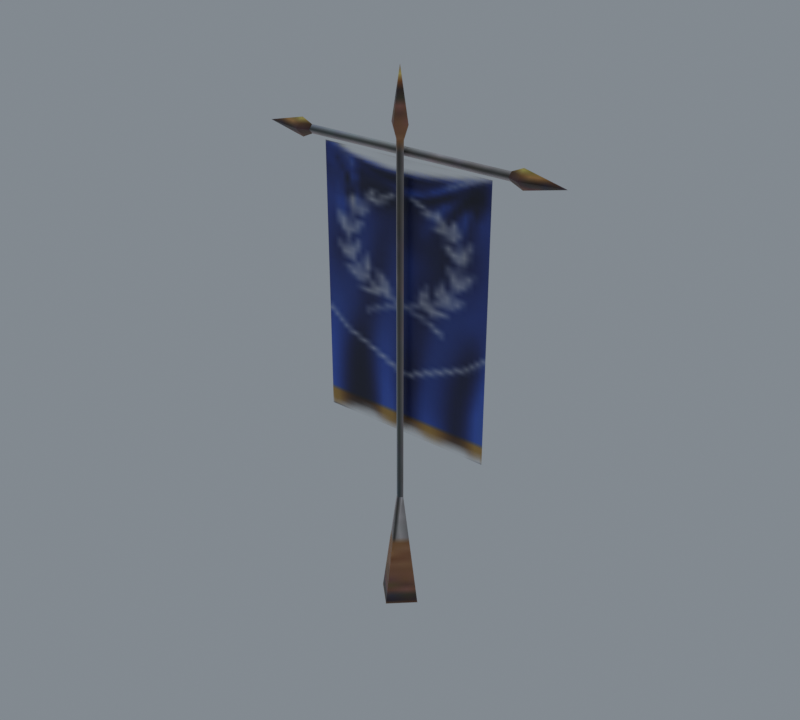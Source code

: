 # Source: import.blend  (saved by Blender 5.2.45; exported with 4.5.12 LTS)
import bpy
from mathutils import Matrix  # noqa: F401  (used for matrix-valued properties, if any)

bpy.ops.wm.read_factory_settings(use_empty=True)
scene = bpy.context.scene
scene.name = 'Beer01'

# ---- collections
col_collection = bpy.data.collections.new('Collection'); scene.collection.children.link(col_collection)

# ---- images (referenced by path relative to the original .blend; pixels are not part of the script)
import os
ASSET_DIR = os.environ.get("B2B_ASSET_DIR", "")  # directory of the original .blend (textures are referenced by path, not embedded)
HERE = os.path.dirname(os.path.abspath(__file__))  # packed textures are extracted next to this script under _unpacked/

def load_image(name, relpath, width, height, colorspace="sRGB"):
    """Load a texture the original file referenced (path relative to the .blend, or extracted next to this script)."""
    p = next((c for c in (os.path.join(HERE, relpath), os.path.join(ASSET_DIR, relpath)) if relpath and os.path.exists(c)), "")
    if p:
        img = bpy.data.images.load(p, check_existing=True)
        img.name = name
    else:  # same state as the original file: an image datablock whose file is absent (Cycles renders it pink)
        img = bpy.data.images.new(name, width, height)
        img.source = "FILE"
        img.filepath = "//" + (relpath or name)
    img.colorspace_settings.name = colorspace
    return img
img_badge_01_jpg = load_image('badge_01.jpg', '_unpacked/badge_01.ac0afba7.jpg', 8, 64, 'sRGB')
img_badge_02_tga = load_image('badge_02.tga', '_unpacked/badge_02.c89a984c.tga', 32, 64, 'sRGB')

# ---- materials (node trees are filled in below, after node groups)
mat_badge_01_jpg = bpy.data.materials.new('badge_01.jpg')
mat_badge_01_jpg.diffuse_color = (0.7381, 0.5892, 0.4015, 1.0)
mat_badge_02_tga = bpy.data.materials.new('badge_02.tga')
mat_badge_02_tga.diffuse_color = (0.6471, 0.543, 0.8537, 1.0)

# ---- material node trees
mat_badge_01_jpg.use_nodes = True; mat_badge_01_jpg.node_tree.nodes.clear()
_N = mat_badge_01_jpg.node_tree.nodes; _L = mat_badge_01_jpg.node_tree.links
n0 = _N.new('ShaderNodeBsdfPrincipled'); n0.name = 'Principled BSDF'; n0.location = (-200, 100)
n0.inputs[10].default_value = 0.005
n1 = _N.new('ShaderNodeOutputMaterial'); n1.name = 'Material Output'; n1.location = (200, 100)
n2 = _N.new('ShaderNodeTexImage'); n2.name = 'Image Texture'; n2.location = (-600, 100)
n2.image = img_badge_01_jpg
_L.new(n0.outputs[0], n1.inputs[0])
_L.new(n2.outputs[0], n0.inputs[0])
n1.is_active_output = True
mat_badge_02_tga.use_nodes = True; mat_badge_02_tga.node_tree.nodes.clear()
_N = mat_badge_02_tga.node_tree.nodes; _L = mat_badge_02_tga.node_tree.links
n0 = _N.new('ShaderNodeBsdfPrincipled'); n0.name = 'Principled BSDF'; n0.location = (-200, 100)
n0.inputs[10].default_value = 0.005
n1 = _N.new('ShaderNodeOutputMaterial'); n1.name = 'Material Output'; n1.location = (200, 100)
n2 = _N.new('ShaderNodeTexImage'); n2.name = 'Image Texture'; n2.location = (-600, 100)
n2.image = img_badge_02_tga
_L.new(n0.outputs[0], n1.inputs[0])
_L.new(n2.outputs[0], n0.inputs[0])
_L.new(n2.outputs[1], n0.inputs[4])
n1.is_active_output = True

# ---- world
world_world = bpy.data.worlds.new('World'); scene.world = world_world
world_world.use_nodes = True; world_world.node_tree.nodes.clear()
_N = world_world.node_tree.nodes; _L = world_world.node_tree.links
n0 = _N.new('ShaderNodeOutputWorld'); n0.name = 'World Output'; n0.location = (200, 100)
n1 = _N.new('ShaderNodeBackground'); n1.name = 'Background'; n1.location = (-200, 100)
n1.inputs[0].default_value = (0.32, 0.36, 0.4, 1.0)
n1.inputs[1].default_value = 0.7
_L.new(n1.outputs[0], n0.inputs[0])
n0.is_active_output = True
world_world.color = (0.05088, 0.05088, 0.05088)
world_world.sun_shadow_jitter_overblur = 0.0

# ---- meshes
me_curtain01 = bpy.data.meshes.new('Curtain01')
me_curtain01.from_pydata([(-65.21, 0.4402, 276.0), (-65.21, 2.86, 278.5), (65.12, 2.86, 278.5), (65.12, 0.4402, 276.0), (-65.21, 0.4555, 281.1), (65.12, 0.4555, 281.1), (-65.21, -1.964, 278.6), (65.12, -1.964, 278.6), (-72.16, -4.884, 278.6), (-72.16, 0.4309, 273.0), (-72.16, 0.4648, 284.1), (-72.16, 5.779, 278.5), (72.08, 5.779, 278.5), (72.08, 0.4309, 273.0), (72.08, 0.4648, 284.1), (72.08, -4.884, 278.6), (-96.63, 0.4479, 278.5), (96.55, 0.4478, 278.5), (2.484, -3.705, 71.39), (-0.0269, -1.285, 71.39), (-0.0269, -1.285, 285.5), (2.484, -3.705, 285.5), (-2.568, -3.69, 71.39), (-2.568, -3.69, 285.5), (-0.0562, -6.109, 71.39), (-0.0562, -6.109, 285.5), (-0.1218, -16.92, -0.8588), (13.8, -3.739, -0.8588), (-13.89, -3.655, -0.8588), (0.0387, 9.525, -0.8588), (-0.0092, 1.634, 293.8), (5.541, -3.714, 293.8), (-5.624, -3.68, 293.8), (-0.074, -9.029, 293.8), (-0.0416, -3.697, 323.2), (-55.4, 0.2634, 245.2), (54.55, 0.2634, 245.2), (54.55, 0.2996, 274.5), (-55.4, 0.2996, 274.5), (-55.4, 0.2633, 201.4), (54.55, 0.2633, 201.4), (-55.4, 0.2996, 158.5), (54.55, 0.2996, 158.5), (-55.4, 0.2996, 113.0), (54.55, 0.2996, 113.0)], [], [(0, 1, 2), (2, 3, 0), (1, 4, 5), (5, 2, 1), (4, 6, 7), (7, 5, 4), (6, 0, 3), (3, 7, 6), (0, 6, 8), (8, 9, 0), (6, 4, 10), (10, 8, 6), (4, 1, 11), (11, 10, 4), (1, 0, 9), (9, 11, 1), (3, 2, 12), (12, 13, 3), (2, 5, 14), (14, 12, 2), (5, 7, 15), (15, 14, 5), (7, 3, 13), (13, 15, 7), (9, 8, 16), (8, 10, 16), (10, 11, 16), (11, 9, 16), (13, 12, 17), (12, 14, 17), (14, 15, 17), (15, 13, 17), (18, 19, 20), (20, 21, 18), (19, 22, 23), (23, 20, 19), (22, 24, 25), (25, 23, 22), (24, 18, 21), (21, 25, 24), (18, 24, 26), (26, 27, 18), (24, 22, 28), (28, 26, 24), (22, 19, 29), (29, 28, 22), (19, 18, 27), (27, 29, 19), (21, 20, 30), (30, 31, 21), (20, 23, 32), (32, 30, 20), (23, 25, 33), (33, 32, 23), (25, 21, 31), (31, 33, 25), (31, 30, 34), (30, 32, 34), (32, 33, 34), (33, 31, 34), (35, 36, 37), (37, 38, 35), (39, 40, 36), (36, 35, 39), (41, 42, 40), (40, 39, 41), (43, 44, 42), (42, 41, 43)])
me_curtain01.polygons.foreach_set('use_smooth', [True] * 68)
me_curtain01.polygons.foreach_set('material_index', [0, 0, 0, 0, 0, 0, 0, 0, 0, 0, 0, 0, 0, 0, 0, 0, 0, 0, 0, 0, 0, 0, 0, 0, 0, 0, 0, 0, 0, 0, 0, 0, 0, 0, 0, 0, 0, 0, 0, 0, 0, 0, 0, 0, 0, 0, 0, 0, 0, 0, 0, 0, 0, 0, 0, 0, 0, 0, 0, 0, 1, 1, 1, 1, 1, 1, 1, 1])
_k = set([(0, 1), (0, 3), (0, 6), (0, 9), (1, 2), (1, 4), (1, 11), (2, 3), (2, 5), (2, 12), (3, 7), (3, 13), (4, 5), (4, 6), (4, 10), (5, 7), (5, 14), (6, 7), (6, 8), (7, 15), (8, 9), (8, 10), (8, 16), (9, 11), (9, 16), (10, 11), (10, 16), (11, 16), (12, 13), (12, 14), (12, 17), (13, 15), (13, 17), (14, 15), (14, 17), (15, 17), (18, 19), (18, 21), (18, 24), (18, 27), (19, 20), (19, 22), (19, 29), (20, 21), (20, 23), (20, 30), (21, 25), (21, 31), (22, 23), (22, 24), (22, 28), (23, 25), (23, 32), (24, 25), (24, 26), (25, 33), (30, 31), (30, 32), (30, 34), (31, 33), (31, 34), (32, 33), (32, 34), (33, 34)])
me_curtain01.attributes.new('sharp_edge', 'BOOLEAN', 'EDGE').data.foreach_set('value', [ (min(e.vertices), max(e.vertices)) in _k for e in me_curtain01.edges])
_uv = me_curtain01.uv_layers.new(name='Float2')
_uv.uv.foreach_set('vector', [0.4747, 0.2293, 0.6463, 0.2293, 0.6463, 0.7361, 0.6463, 0.7361, 0.463, 0.7361, 0.4747, 0.2293, 0.6463, 0.2293, 0.8318, 0.2293, 0.8318, 0.7361, 0.8318, 0.7361, 0.6463, 0.7361, 0.6463, 0.2293, 0.8318, 0.2293, 0.6484, 0.2293, 0.6484, 0.7361, 0.6484, 0.7361, 0.8318, 0.7361, 0.8318, 0.2293, 0.6484, 0.2293, 0.4747, 0.2293, 0.463, 0.7361, 0.463, 0.7361, 0.6484, 0.7361, 0.6484, 0.2293, 0.0775, 0.9107, 0.0775, 0.9281, 0.275, 0.9282, 0.275, 0.9282, 0.275, 0.8898, 0.0775, 0.9107, 0.0775, 0.9281, 0.0775, 0.9453, 0.275, 0.9662, 0.275, 0.9662, 0.275, 0.9282, 0.0775, 0.9281, 0.0775, 0.9453, 0.0775, 0.9279, 0.275, 0.9278, 0.275, 0.9278, 0.275, 0.9662, 0.0775, 0.9453, 0.0775, 0.9279, 0.0775, 0.9107, 0.275, 0.8898, 0.275, 0.8898, 0.275, 0.9278, 0.0775, 0.9279, 0.1066, 0.9107, 0.1066, 0.9279, 0.3041, 0.9278, 0.3041, 0.9278, 0.3041, 0.8898, 0.1066, 0.9107, 0.1066, 0.9279, 0.1066, 0.9453, 0.3041, 0.9662, 0.3041, 0.9662, 0.3041, 0.9278, 0.1066, 0.9279, 0.1066, 0.9453, 0.1066, 0.9281, 0.3041, 0.9282, 0.3041, 0.9282, 0.3041, 0.9662, 0.1066, 0.9453, 0.1066, 0.9281, 0.1066, 0.9107, 0.3041, 0.8898, 0.3041, 0.8898, 0.3041, 0.9282, 0.1066, 0.9281, 0.275, 0.8898, 0.275, 0.9282, 0.9698, 0.928, 0.275, 0.9282, 0.275, 0.9662, 0.9698, 0.928, 0.275, 0.9662, 0.275, 0.9278, 0.9698, 0.928, 0.275, 0.9278, 0.275, 0.8898, 0.9698, 0.928, 0.3041, 0.8898, 0.3041, 0.9278, 0.9989, 0.928, 0.3041, 0.9278, 0.3041, 0.9662, 0.9989, 0.928, 0.3041, 0.9662, 0.3041, 0.9282, 0.9989, 0.928, 0.3041, 0.9282, 0.3041, 0.8898, 0.9989, 0.928, 0.5877, 0.2233, 0.7276, 0.2233, 0.7276, 0.7576, 0.7276, 0.7576, 0.5877, 0.7576, 0.5877, 0.2233, 0.7276, 0.2233, 0.8691, 0.2233, 0.8691, 0.7576, 0.8691, 0.7576, 0.7276, 0.7576, 0.7276, 0.2233, 0.8691, 0.2233, 0.7292, 0.2233, 0.7292, 0.7576, 0.7292, 0.7576, 0.8691, 0.7576, 0.8691, 0.2233, 0.7292, 0.2233, 0.5877, 0.2233, 0.5877, 0.7576, 0.5877, 0.7576, 0.7292, 0.7576, 0.7292, 0.2233, 0.8711, 0.6237, 0.6355, 0.6237, 0.6354, 0.9391, 0.6354, 0.9391, 0.8842, 0.9391, 0.8711, 0.6237, 0.6355, 0.6237, 0.4026, 0.6237, 0.3895, 0.9391, 0.3895, 0.9391, 0.6354, 0.9391, 0.6355, 0.6237, 0.4026, 0.6237, 0.6382, 0.6237, 0.6383, 0.9391, 0.6383, 0.9391, 0.3895, 0.9391, 0.4026, 0.6237, 0.6382, 0.6237, 0.8711, 0.6237, 0.8842, 0.9391, 0.8842, 0.9391, 0.6383, 0.9391, 0.6382, 0.6237, 0.8382, 0.8143, 0.7636, 0.8143, 0.7641, 0.8607, 0.7641, 0.8607, 0.929, 0.8607, 0.8382, 0.8143, 0.7636, 0.8143, 0.6881, 0.8143, 0.5973, 0.8607, 0.5973, 0.8607, 0.7641, 0.8607, 0.7636, 0.8143, 0.6881, 0.8143, 0.7627, 0.8143, 0.7622, 0.8607, 0.7622, 0.8607, 0.5973, 0.8607, 0.6881, 0.8143, 0.7627, 0.8143, 0.8382, 0.8143, 0.929, 0.8607, 0.929, 0.8607, 0.7622, 0.8607, 0.7627, 0.8143, 0.929, 0.8607, 0.7641, 0.8607, 0.7631, 0.9804, 0.7641, 0.8607, 0.5973, 0.8607, 0.7631, 0.9804, 0.5973, 0.8607, 0.7622, 0.8607, 0.7631, 0.9804, 0.7622, 0.8607, 0.929, 0.8607, 0.7631, 0.9804, 0.0005, 0.7498, 0.9995, 0.7498, 0.9995, 0.9995, 0.9995, 0.9995, 0.0005, 0.9995, 0.0005, 0.7498, 0.0005, 0.5, 0.9995, 0.5, 0.9995, 0.7498, 0.9995, 0.7498, 0.0005, 0.7498, 0.0005, 0.5, 0.0005, 0.2502, 0.9995, 0.2502, 0.9995, 0.5, 0.9995, 0.5, 0.0005, 0.5, 0.0005, 0.2502, 0.0005, 0.0005, 0.9995, 0.0005, 0.9995, 0.2502, 0.9995, 0.2502, 0.0005, 0.2502, 0.0005, 0.0005])
me_curtain01.materials.append(mat_badge_01_jpg)
me_curtain01.materials.append(mat_badge_02_tga)
me_curtain01.update()
me_curtain01.normals_split_custom_set([tuple(v) for v in zip(*[iter([-1.372e-08, 0.7201, -0.6939, 0.0, 0.7201, -0.6939, -7.919e-07, 0.7201, -0.6939, -7.919e-07, 0.7201, -0.6939, -8.056e-07, 0.7201, -0.6939, -1.372e-08, 0.7201, -0.6939, 0.0, 0.7262, 0.6874, 0.0, 0.7262, 0.6874, 0.0, 0.7262, 0.6874, 0.0, 0.7262, 0.6874, 0.0, 0.7262, 0.6874, 0.0, 0.7262, 0.6874, 0.0, -0.7201, 0.6939, 0.0, -0.7201, 0.6939, 0.0, -0.7201, 0.6939, 0.0, -0.7201, 0.6939, 0.0, -0.7201, 0.6939, 0.0, -0.7201, 0.6939, -7.895e-07, -0.7263, -0.6874, -8.032e-07, -0.7263, -0.6874, -1.372e-08, -0.7263, -0.6874, -1.372e-08, -0.7263, -0.6874, 0.0, -0.7263, -0.6874, -7.895e-07, -0.7263, -0.6874, 0.29, -0.695, -0.6579, 0.2901, -0.695, -0.6579, 0.29, -0.695, -0.6579, 0.29, -0.695, -0.6579, 0.29, -0.695, -0.6579, 0.29, -0.695, -0.6579, 0.2908, -0.6889, 0.6639, 0.2908, -0.6889, 0.6639, 0.2908, -0.6889, 0.6639, 0.2908, -0.6889, 0.6639, 0.2908, -0.6889, 0.6639, 0.2908, -0.6889, 0.6639, 0.29, 0.695, 0.6579, 0.29, 0.695, 0.6579, 0.29, 0.695, 0.6579, 0.29, 0.695, 0.6579, 0.2901, 0.695, 0.6579, 0.29, 0.695, 0.6579, 0.2908, 0.6889, -0.6639, 0.2909, 0.6889, -0.6639, 0.2908, 0.6889, -0.6639, 0.2908, 0.6889, -0.6639, 0.2908, 0.6889, -0.6639, 0.2908, 0.6889, -0.6639, -0.2908, 0.6889, -0.6639, -0.2908, 0.689, -0.6639, -0.2908, 0.6889, -0.6639, -0.2908, 0.6889, -0.6639, -0.2908, 0.6889, -0.6639, -0.2908, 0.6889, -0.6639, -0.29, 0.695, 0.6579, -0.2901, 0.695, 0.6579, -0.29, 0.695, 0.6579, -0.29, 0.695, 0.6579, -0.29, 0.6951, 0.6579, -0.29, 0.695, 0.6579, -0.2908, -0.6889, 0.6639, -0.2909, -0.6889, 0.6639, -0.2908, -0.6889, 0.6639, -0.2908, -0.6889, 0.6639, -0.2908, -0.6889, 0.6639, -0.2908, -0.6889, 0.6639, -0.29, -0.6951, -0.6579, -0.29, -0.6951, -0.6579, -0.29, -0.6951, -0.6579, -0.29, -0.6951, -0.6579, -0.29, -0.695, -0.6579, -0.29, -0.6951, -0.6579, -0.1554, -0.7174, -0.6791, -0.1554, -0.7174, -0.6791, -0.1554, -0.7174, -0.6791, -0.1559, -0.7113, 0.6854, -0.1559, -0.7113, 0.6854, -0.1559, -0.7113, 0.6854, -0.1554, 0.7174, 0.6791, -0.1554, 0.7174, 0.6791, -0.1554, 0.7174, 0.6791, -0.1559, 0.7113, -0.6854, -0.1559, 0.7113, -0.6854, -0.1559, 0.7113, -0.6854, 0.1559, 0.7113, -0.6854, 0.1559, 0.7113, -0.6854, 0.1559, 0.7113, -0.6854, 0.1554, 0.7174, 0.6791, 0.1554, 0.7174, 0.6791, 0.1554, 0.7174, 0.6791, 0.1559, -0.7113, 0.6854, 0.1559, -0.7113, 0.6854, 0.1559, -0.7113, 0.6854, 0.1554, -0.7174, -0.6791, 0.1554, -0.7174, -0.6791, 0.1554, -0.7174, -0.6791, 0.6939, 0.7201, 0.0, 0.6939, 0.7201, 0.0, 0.6939, 0.7201, 0.0, 0.6939, 0.7201, 0.0, 0.6939, 0.7201, 0.0, 0.6939, 0.7201, 0.0, -0.6874, 0.7263, 0.0, -0.6874, 0.7263, 0.0, -0.6874, 0.7263, 0.0, -0.6874, 0.7263, 0.0, -0.6874, 0.7263, 0.0, -0.6874, 0.7263, 0.0, -0.6939, -0.7201, 0.0, -0.6939, -0.7201, 0.0, -0.6939, -0.7201, 0.0, -0.6939, -0.7201, 0.0, -0.6939, -0.7201, 0.0, -0.6939, -0.7201, 0.0, 0.6874, -0.7263, 0.0, 0.6874, -0.7263, 0.0, 0.6874, -0.7263, 0.0, 0.6874, -0.7263, 0.0, 0.6874, -0.7263, 0.0, 0.6874, -0.7263, 0.0, 0.6834, -0.7221, 0.1074, 0.6834, -0.7221, 0.1074, 0.6834, -0.7221, 0.1074, 0.6834, -0.7221, 0.1074, 0.6834, -0.7221, 0.1074, 0.6834, -0.7221, 0.1074, -0.6899, -0.7159, 0.1077, -0.6899, -0.7159, 0.1077, -0.6899, -0.7159, 0.1077, -0.6899, -0.7159, 0.1077, -0.6899, -0.7159, 0.1077, -0.6899, -0.7159, 0.1077, -0.6834, 0.7221, 0.1074, -0.6834, 0.7221, 0.1074, -0.6834, 0.7221, 0.1074, -0.6834, 0.7221, 0.1074, -0.6834, 0.7221, 0.1074, -0.6834, 0.7221, 0.1074, 0.6899, 0.7159, 0.1077, 0.6899, 0.7159, 0.1077, 0.6899, 0.7159, 0.1077, 0.6899, 0.7159, 0.1077, 0.6899, 0.7159, 0.1077, 0.6899, 0.7159, 0.1077, 0.6727, 0.698, -0.2456, 0.6726, 0.698, -0.2456, 0.6727, 0.698, -0.2456, 0.6727, 0.698, -0.2456, 0.6727, 0.698, -0.2456, 0.6727, 0.698, -0.2456, -0.6665, 0.7042, -0.2449, -0.6665, 0.7042, -0.2449, -0.6665, 0.7042, -0.2449, -0.6665, 0.7042, -0.2449, -0.6665, 0.7042, -0.2449, -0.6665, 0.7042, -0.2449, -0.6726, -0.698, -0.2456, -0.6726, -0.698, -0.2456, -0.6726, -0.698, -0.2456, -0.6726, -0.698, -0.2456, -0.6726, -0.698, -0.2456, -0.6726, -0.698, -0.2456, 0.6665, -0.7041, -0.2449, 0.6665, -0.7042, -0.2449, 0.6665, -0.7041, -0.2449, 0.6665, -0.7041, -0.2449, 0.6665, -0.7041, -0.2449, 0.6665, -0.7041, -0.2449, 0.688, 0.7139, 0.1304, 0.688, 0.7139, 0.1304, 0.688, 0.7139, 0.1304, -0.6816, 0.7201, 0.13, -0.6816, 0.7201, 0.13, -0.6816, 0.7201, 0.13, -0.688, -0.7139, 0.1304, -0.688, -0.7139, 0.1304, -0.688, -0.7139, 0.1304, 0.6816, -0.7201, 0.13, 0.6816, -0.7201, 0.13, 0.6816, -0.7201, 0.13, 0.0, -1.0, 0.0006196, 0.0, -1.0, 0.0006197, 0.0, -1.0, 0.001237, 0.0, -1.0, 0.001237, 0.0, -1.0, 0.001237, 0.0, -1.0, 0.0006196, 0.0, -1.0, -0.0004216, 0.0, -1.0, -0.0004216, 0.0, -1.0, 0.0006197, 0.0, -1.0, 0.0006197, 0.0, -1.0, 0.0006196, 0.0, -1.0, -0.0004216, 0.0, -1.0, -0.0004227, 0.0, -1.0, -0.0004227, 0.0, -1.0, -0.0004216, 0.0, -1.0, -0.0004216, 0.0, -1.0, -0.0004216, 0.0, -1.0, -0.0004227, 0.0, -1.0, 0.0, 0.0, -1.0, 0.0, 0.0, -1.0, -0.0004227, 0.0, -1.0, -0.0004227, 0.0, -1.0, -0.0004227, 0.0, -1.0, 0.0])] * 3)])
arm_curtain01_skeleton = bpy.data.armatures.new('Curtain01_skeleton')  # bones are not reproduced

# ---- objects
ob_curtain01_skeleton = bpy.data.objects.new('Curtain01_skeleton', arm_curtain01_skeleton)
ob_curtain01 = bpy.data.objects.new('Curtain01', me_curtain01)

# ---- transforms, parenting, visibility, modifiers, constraints
ob_curtain01_skeleton.location = (0.0, 0.0, 0.0)
ob_curtain01_skeleton.show_in_front = True
ob_curtain01.parent = ob_curtain01_skeleton
ob_curtain01.location = (0.0, 0.0, 0.0)
_vg = ob_curtain01.vertex_groups.new(name='bone_01')
_vg.add([0, 1, 2, 3, 4, 5, 6, 7, 8, 9, 10, 11, 12, 13, 14, 15, 16, 17, 18, 19, 20, 21, 22, 23, 24, 25, 26, 27, 28, 29, 30, 31, 32, 33, 34, 37, 38], 1.0, 'REPLACE')
_vg = ob_curtain01.vertex_groups.new(name='bone_02')
_vg.add([35, 36], 1.0, 'REPLACE')
_vg = ob_curtain01.vertex_groups.new(name='bone_03')
_vg.add([39, 40], 1.0, 'REPLACE')
_vg = ob_curtain01.vertex_groups.new(name='bone_04')
_vg.add([41, 42], 1.0, 'REPLACE')
_vg = ob_curtain01.vertex_groups.new(name='bone_05')
_vg.add([43, 44], 1.0, 'REPLACE')
_vg = ob_curtain01.vertex_groups.new(name='bone_06')
_vg = ob_curtain01.vertex_groups.new(name='Box16')
_m = ob_curtain01.modifiers.new('Armature', 'ARMATURE')
_m.object = ob_curtain01_skeleton

# ---- collection membership
scene.collection.objects.link(ob_curtain01_skeleton)
scene.collection.objects.link(ob_curtain01)

# ---- scene / render settings (as saved in the file)
scene.frame_start = 0; scene.frame_end = 25; scene.frame_set(0)
scene.render.engine = 'CYCLES'
scene.render.resolution_x = 400
scene.render.resolution_y = 360
scene.render.film_transparent = True
scene.render.bake_bias = 0.0
scene.render.bake_samples = 0
scene.render.compositor_device = 'GPU'
scene.cycles.samples = 8
scene.eevee.use_volume_custom_range = False
scene.eevee.fast_gi_thickness_near = 0.1
scene.eevee.fast_gi_thickness_far = 0.0
scene.eevee.ray_tracing_options.screen_trace_thickness = 0.1
scene.view_settings.view_transform = 'Standard'
bpy.context.view_layer.update()

# ---- added for rendering (the .blend has no active camera): camera
cam_auto = bpy.data.cameras.new('AutoCamera')
cam_auto.lens = 50.0
cam_auto.sensor_width = 36.0
cam_auto.clip_end = 6140.58
ob_auto_camera = bpy.data.objects.new('AutoCamera', cam_auto)
scene.collection.objects.link(ob_auto_camera)
ob_auto_camera.location = (349.851, -423.568, 441.071)
ob_auto_camera.rotation_euler = (1.09748, -7.21219e-08, 0.694738)
scene.camera = ob_auto_camera
bpy.context.view_layer.update()

